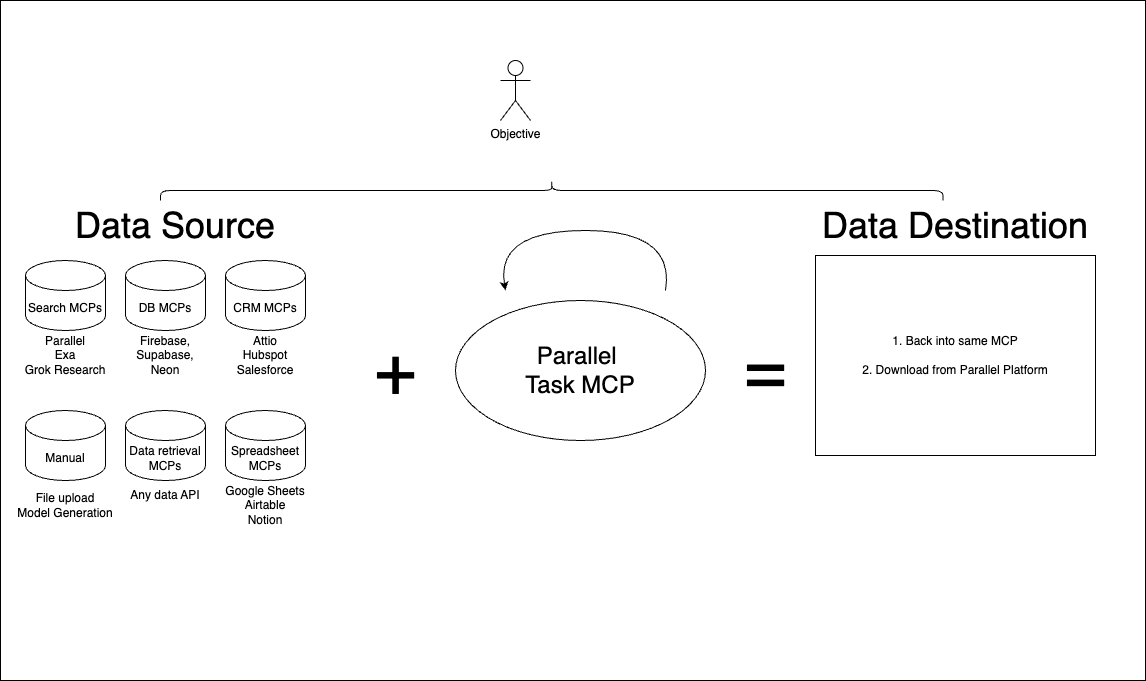

The diagram above was exported from draw.io. Its source (the exported page's mxGraphModel, read from the mxfile embedded in the PNG):
<mxGraphModel dx="1343" dy="1029" grid="1" gridSize="10" guides="1" tooltips="1" connect="1" arrows="1" fold="1" page="1" pageScale="1" pageWidth="850" pageHeight="1100" math="0" shadow="0">
  <root>
    <mxCell id="0" />
    <mxCell id="1" parent="0" />
    <mxCell id="29" value="" style="rounded=0;whiteSpace=wrap;html=1;" vertex="1" parent="1">
      <mxGeometry x="15" y="160" width="1145" height="680" as="geometry" />
    </mxCell>
    <mxCell id="2" value="DB MCPs" style="shape=cylinder3;whiteSpace=wrap;html=1;boundedLbl=1;backgroundOutline=1;size=15;" vertex="1" parent="1">
      <mxGeometry x="140" y="420" width="80" height="70" as="geometry" />
    </mxCell>
    <mxCell id="3" value="CRM MCPs" style="shape=cylinder3;whiteSpace=wrap;html=1;boundedLbl=1;backgroundOutline=1;size=15;" vertex="1" parent="1">
      <mxGeometry x="240" y="420" width="80" height="70" as="geometry" />
    </mxCell>
    <mxCell id="4" value="Spreadsheet MCPs" style="shape=cylinder3;whiteSpace=wrap;html=1;boundedLbl=1;backgroundOutline=1;size=15;" vertex="1" parent="1">
      <mxGeometry x="240" y="570" width="80" height="70" as="geometry" />
    </mxCell>
    <mxCell id="5" value="&lt;font style=&quot;font-size: 72px;&quot;&gt;+&lt;/font&gt;" style="text;html=1;align=center;verticalAlign=middle;whiteSpace=wrap;rounded=0;" vertex="1" parent="1">
      <mxGeometry x="380" y="490" width="60" height="80" as="geometry" />
    </mxCell>
    <mxCell id="6" value="Data retrieval MCPs" style="shape=cylinder3;whiteSpace=wrap;html=1;boundedLbl=1;backgroundOutline=1;size=15;" vertex="1" parent="1">
      <mxGeometry x="140" y="570" width="80" height="70" as="geometry" />
    </mxCell>
    <mxCell id="7" value="&lt;font style=&quot;font-size: 36px;&quot;&gt;Data Source&lt;/font&gt;" style="text;html=1;align=center;verticalAlign=middle;whiteSpace=wrap;rounded=0;" vertex="1" parent="1">
      <mxGeometry x="80" y="370" width="220" height="30" as="geometry" />
    </mxCell>
    <mxCell id="9" value="Firebase, Supabase, Neon" style="text;html=1;align=center;verticalAlign=middle;whiteSpace=wrap;rounded=0;" vertex="1" parent="1">
      <mxGeometry x="150" y="500" width="60" height="30" as="geometry" />
    </mxCell>
    <mxCell id="11" value="Any data API" style="text;html=1;align=center;verticalAlign=middle;whiteSpace=wrap;rounded=0;" vertex="1" parent="1">
      <mxGeometry x="130" y="640" width="100" height="30" as="geometry" />
    </mxCell>
    <mxCell id="12" value="Search MCPs" style="shape=cylinder3;whiteSpace=wrap;html=1;boundedLbl=1;backgroundOutline=1;size=15;" vertex="1" parent="1">
      <mxGeometry x="40" y="420" width="80" height="70" as="geometry" />
    </mxCell>
    <mxCell id="13" value="Parallel&lt;div&gt;Exa&lt;/div&gt;&lt;div&gt;Grok Research&lt;/div&gt;" style="text;html=1;align=center;verticalAlign=middle;whiteSpace=wrap;rounded=0;" vertex="1" parent="1">
      <mxGeometry x="30" y="500" width="100" height="30" as="geometry" />
    </mxCell>
    <mxCell id="14" value="Manual" style="shape=cylinder3;whiteSpace=wrap;html=1;boundedLbl=1;backgroundOutline=1;size=15;" vertex="1" parent="1">
      <mxGeometry x="40" y="570" width="80" height="70" as="geometry" />
    </mxCell>
    <mxCell id="15" value="Attio&lt;div&gt;Hubspot&lt;/div&gt;&lt;div&gt;Salesforce&lt;/div&gt;" style="text;html=1;align=center;verticalAlign=middle;whiteSpace=wrap;rounded=0;" vertex="1" parent="1">
      <mxGeometry x="250" y="500" width="60" height="30" as="geometry" />
    </mxCell>
    <mxCell id="17" value="Google Sheets&lt;div&gt;Airtable&lt;/div&gt;&lt;div&gt;Notion&lt;/div&gt;" style="text;html=1;align=center;verticalAlign=middle;whiteSpace=wrap;rounded=0;" vertex="1" parent="1">
      <mxGeometry x="220" y="650" width="120" height="30" as="geometry" />
    </mxCell>
    <mxCell id="18" value="File upload&lt;div&gt;Model Generation&lt;/div&gt;" style="text;html=1;align=center;verticalAlign=middle;whiteSpace=wrap;rounded=0;" vertex="1" parent="1">
      <mxGeometry x="25" y="650" width="110" height="30" as="geometry" />
    </mxCell>
    <mxCell id="20" value="&lt;font style=&quot;font-size: 24px;&quot;&gt;Parallel&amp;nbsp;&lt;/font&gt;&lt;div&gt;&lt;font style=&quot;font-size: 24px;&quot;&gt;Task MCP&lt;/font&gt;&lt;/div&gt;" style="ellipse;whiteSpace=wrap;html=1;" vertex="1" parent="1">
      <mxGeometry x="470" y="460" width="250" height="140" as="geometry" />
    </mxCell>
    <mxCell id="21" value="" style="curved=1;endArrow=classic;html=1;" edge="1" parent="1">
      <mxGeometry width="50" height="50" relative="1" as="geometry">
        <mxPoint x="680" y="450" as="sourcePoint" />
        <mxPoint x="520" y="450" as="targetPoint" />
        <Array as="points">
          <mxPoint x="690" y="390" />
          <mxPoint x="510" y="390" />
        </Array>
      </mxGeometry>
    </mxCell>
    <mxCell id="23" value="Objective" style="shape=umlActor;verticalLabelPosition=bottom;verticalAlign=top;html=1;outlineConnect=0;" vertex="1" parent="1">
      <mxGeometry x="515" y="220" width="30" height="60" as="geometry" />
    </mxCell>
    <mxCell id="24" value="" style="shape=curlyBracket;whiteSpace=wrap;html=1;rounded=1;labelPosition=left;verticalLabelPosition=middle;align=right;verticalAlign=middle;rotation=90;" vertex="1" parent="1">
      <mxGeometry x="556.25" y="-41.25" width="20" height="782.5" as="geometry" />
    </mxCell>
    <mxCell id="25" value="&lt;font style=&quot;font-size: 36px;&quot;&gt;Data Destination&lt;/font&gt;" style="text;html=1;align=center;verticalAlign=middle;whiteSpace=wrap;rounded=0;" vertex="1" parent="1">
      <mxGeometry x="820" y="370" width="300" height="30" as="geometry" />
    </mxCell>
    <mxCell id="27" value="1. Back into same MCP&lt;div&gt;&lt;br&gt;&lt;/div&gt;&lt;div&gt;2. Download from Parallel Platform&lt;/div&gt;" style="rounded=0;whiteSpace=wrap;html=1;" vertex="1" parent="1">
      <mxGeometry x="830" y="415" width="280" height="200" as="geometry" />
    </mxCell>
    <mxCell id="28" value="&lt;font style=&quot;font-size: 72px;&quot;&gt;=&lt;/font&gt;" style="text;html=1;align=center;verticalAlign=middle;whiteSpace=wrap;rounded=0;" vertex="1" parent="1">
      <mxGeometry x="750" y="490" width="60" height="80" as="geometry" />
    </mxCell>
  </root>
</mxGraphModel>